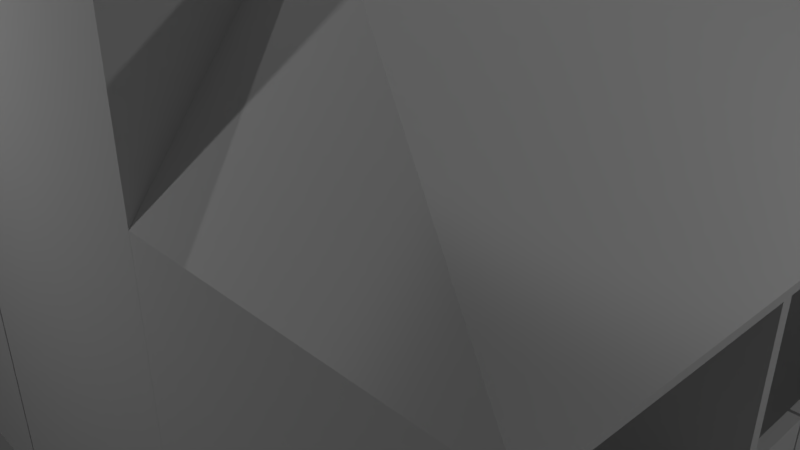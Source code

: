 # Source: Stables.blend  (saved by Blender 2.79.0; exported with 4.5.12 LTS)
import bpy
from mathutils import Matrix  # noqa: F401  (used for matrix-valued properties, if any)

bpy.ops.wm.read_factory_settings(use_empty=True)
scene = bpy.context.scene
scene.name = 'Scene'

# ---- collections
col_collection_1 = bpy.data.collections.new('Collection 1'); scene.collection.children.link(col_collection_1)

# ---- materials (node trees are filled in below, after node groups)
mat_usdoor = bpy.data.materials.new('usdoor')
mat_usdoor.alpha_threshold = 0.0
mat_usdoor.use_transparent_shadow = False
mat_usdoor.roughness = 0.5
mat_udoor = bpy.data.materials.new('udoor')
mat_udoor.alpha_threshold = 0.0
mat_udoor.use_transparent_shadow = False
mat_udoor.roughness = 0.5
mat_uwall = bpy.data.materials.new('uwall')
mat_uwall.alpha_threshold = 0.0
mat_uwall.use_transparent_shadow = False
mat_uwall.roughness = 0.5
mat_stables = bpy.data.materials.new('stables')
mat_stables.alpha_threshold = 0.0
mat_stables.use_transparent_shadow = False
mat_stables.roughness = 0.5
mat_stables.line_color = (0.0, 0.0, 0.0, 1.0)

# ---- material node trees

# ---- world
world_world = bpy.data.worlds.new('World'); scene.world = world_world
world_world.color = (0.05088, 0.05088, 0.05088)
world_world.use_sun_shadow = False
world_world.sun_shadow_jitter_overblur = 0.0
world_world.cycles.sampling_method = 'MANUAL'

# ---- cameras
cam_camera = bpy.data.cameras.new('Camera')
cam_camera.clip_end = 100.0
cam_camera.lens = 35.0
cam_camera.sensor_width = 32.0
cam_camera.sensor_height = 18.0
cam_camera.ortho_scale = 7.314
cam_camera.dof.focus_distance = 0.0
cam_camera.dof.aperture_fstop = 128.0

# ---- lights
light_lamp_004 = bpy.data.lights.new('Lamp.004', 'POINT')
light_lamp_004.transmission_factor = 0.0
light_lamp_004.cutoff_distance = 30.0
light_lamp_004.energy = 100.0
light_lamp_004.shadow_buffer_clip_start = 1.001
light_lamp_004.shadow_soft_size = 0.1
light_lamp_004.shadow_maximum_resolution = 0.006
light_lamp_004.use_absolute_resolution = True
light_lamp_001 = bpy.data.lights.new('Lamp.001', 'POINT')
light_lamp_001.transmission_factor = 0.0
light_lamp_001.cutoff_distance = 30.0
light_lamp_001.energy = 100.0
light_lamp_001.shadow_buffer_clip_start = 1.001
light_lamp_001.shadow_soft_size = 0.1
light_lamp_001.shadow_maximum_resolution = 0.006
light_lamp_001.use_absolute_resolution = True
light_lamp_002 = bpy.data.lights.new('Lamp.002', 'POINT')
light_lamp_002.transmission_factor = 0.0
light_lamp_002.cutoff_distance = 30.0
light_lamp_002.energy = 100.0
light_lamp_002.shadow_buffer_clip_start = 1.001
light_lamp_002.shadow_soft_size = 0.1
light_lamp_002.shadow_maximum_resolution = 0.006
light_lamp_002.use_absolute_resolution = True
light_lamp_003 = bpy.data.lights.new('Lamp.003', 'POINT')
light_lamp_003.transmission_factor = 0.0
light_lamp_003.cutoff_distance = 30.0
light_lamp_003.energy = 100.0
light_lamp_003.shadow_buffer_clip_start = 1.001
light_lamp_003.shadow_soft_size = 0.1
light_lamp_003.shadow_maximum_resolution = 0.006
light_lamp_003.use_absolute_resolution = True
light_spot = bpy.data.lights.new('Spot', 'SPOT')
light_spot.transmission_factor = 0.0
light_spot.energy = 1000.0
light_spot.shadow_buffer_clip_start = 0.5
light_spot.shadow_soft_size = 0.1
light_spot.shadow_maximum_resolution = 0.006
light_spot.use_absolute_resolution = True

# ---- meshes
me_cube_037 = bpy.data.meshes.new('Cube.037')
me_cube_037.from_pydata([(-1.0, -1.0, -1.0), (-1.0, -1.0, 1.0), (-1.0, 1.0, -1.0), (-1.0, 1.0, 1.0), (1.0, -1.0, -1.0), (1.0, -1.0, 1.0), (1.0, 1.0, -1.0), (1.0, 1.0, 1.0)], [], [(0, 1, 3, 2), (2, 3, 7, 6), (6, 7, 5, 4), (4, 5, 1, 0), (2, 6, 4, 0), (7, 3, 1, 5)])
_uv = me_cube_037.uv_layers.new(name='UVMap')
_uv.uv.foreach_set('vector', [0.6587, 0.3254, 0.3413, 0.3254, 0.3413, 0.007937, 0.6587, 0.007937, 0.3254, 0.6587, 0.007937, 0.6587, 0.007937, 0.3413, 0.3254, 0.3413, 0.3254, 0.3254, 0.007937, 0.3254, 0.007937, 0.007937, 0.3254, 0.007937, 0.3413, 0.6587, 0.3413, 0.3413, 0.6587, 0.3413, 0.6587, 0.6587, 0.9921, 0.3254, 0.6746, 0.3254, 0.6746, 0.007937, 0.9921, 0.007937, 0.3254, 0.6746, 0.3254, 0.9921, 0.007937, 0.9921, 0.007937, 0.6746])
me_cube_037.materials.append(mat_usdoor)
me_cube_037.use_remesh_preserve_volume = False
me_cube_037.use_remesh_preserve_attributes = False
me_cube_037.use_mirror_vertex_groups = False
me_cube_037.update()
me_cube_036 = bpy.data.meshes.new('Cube.036')
me_cube_036.from_pydata([(-1.0, -1.0, -1.0), (-1.0, -1.0, 1.0), (-1.0, 1.0, -1.0), (-1.0, 1.0, 1.0), (1.0, -1.0, -1.0), (1.0, -1.0, 1.0), (1.0, 1.0, -1.0), (1.0, 1.0, 1.0)], [], [(0, 1, 3, 2), (2, 3, 7, 6), (6, 7, 5, 4), (4, 5, 1, 0), (2, 6, 4, 0), (7, 3, 1, 5)])
_uv = me_cube_036.uv_layers.new(name='UVMap')
_uv.uv.foreach_set('vector', [0.6587, 0.3254, 0.3413, 0.3254, 0.3413, 0.007937, 0.6587, 0.007937, 0.3254, 0.6587, 0.007937, 0.6587, 0.007937, 0.3413, 0.3254, 0.3413, 0.3254, 0.3254, 0.007937, 0.3254, 0.007937, 0.007937, 0.3254, 0.007937, 0.3413, 0.6587, 0.3413, 0.3413, 0.6587, 0.3413, 0.6587, 0.6587, 0.9921, 0.3254, 0.6746, 0.3254, 0.6746, 0.007937, 0.9921, 0.007937, 0.3254, 0.6746, 0.3254, 0.9921, 0.007937, 0.9921, 0.007937, 0.6746])
me_cube_036.materials.append(mat_usdoor)
me_cube_036.use_remesh_preserve_volume = False
me_cube_036.use_remesh_preserve_attributes = False
me_cube_036.use_mirror_vertex_groups = False
me_cube_036.update()
me_cube_035 = bpy.data.meshes.new('Cube.035')
me_cube_035.from_pydata([(-1.0, -1.0, -1.0), (-1.0, -1.0, 1.0), (-1.0, 1.0, -1.0), (-1.0, 1.0, 1.0), (1.0, -1.0, -1.0), (1.0, -1.0, 1.0), (1.0, 1.0, -1.0), (1.0, 1.0, 1.0)], [], [(0, 1, 3, 2), (2, 3, 7, 6), (6, 7, 5, 4), (4, 5, 1, 0), (2, 6, 4, 0), (7, 3, 1, 5)])
_uv = me_cube_035.uv_layers.new(name='UVMap')
_uv.uv.foreach_set('vector', [0.6587, 0.3254, 0.3413, 0.3254, 0.3413, 0.007937, 0.6587, 0.007937, 0.3254, 0.6587, 0.007937, 0.6587, 0.007937, 0.3413, 0.3254, 0.3413, 0.3254, 0.3254, 0.007937, 0.3254, 0.007937, 0.007937, 0.3254, 0.007937, 0.3413, 0.6587, 0.3413, 0.3413, 0.6587, 0.3413, 0.6587, 0.6587, 0.9921, 0.3254, 0.6746, 0.3254, 0.6746, 0.007937, 0.9921, 0.007937, 0.3254, 0.6746, 0.3254, 0.9921, 0.007937, 0.9921, 0.007937, 0.6746])
me_cube_035.materials.append(mat_usdoor)
me_cube_035.use_remesh_preserve_volume = False
me_cube_035.use_remesh_preserve_attributes = False
me_cube_035.use_mirror_vertex_groups = False
me_cube_035.update()
me_cube_034 = bpy.data.meshes.new('Cube.034')
me_cube_034.from_pydata([(-1.0, -1.0, -1.0), (-1.0, -1.0, 1.0), (-1.0, 1.0, -1.0), (-1.0, 1.0, 1.0), (1.0, -1.0, -1.0), (1.0, -1.0, 1.0), (1.0, 1.0, -1.0), (1.0, 1.0, 1.0)], [], [(0, 1, 3, 2), (2, 3, 7, 6), (6, 7, 5, 4), (4, 5, 1, 0), (2, 6, 4, 0), (7, 3, 1, 5)])
_uv = me_cube_034.uv_layers.new(name='UVMap')
_uv.uv.foreach_set('vector', [0.6587, 0.3254, 0.3413, 0.3254, 0.3413, 0.007937, 0.6587, 0.007937, 0.3254, 0.6587, 0.007937, 0.6587, 0.007937, 0.3413, 0.3254, 0.3413, 0.3254, 0.3254, 0.007937, 0.3254, 0.007937, 0.007937, 0.3254, 0.007937, 0.3413, 0.6587, 0.3413, 0.3413, 0.6587, 0.3413, 0.6587, 0.6587, 0.9921, 0.3254, 0.6746, 0.3254, 0.6746, 0.007937, 0.9921, 0.007937, 0.3254, 0.6746, 0.3254, 0.9921, 0.007937, 0.9921, 0.007937, 0.6746])
me_cube_034.materials.append(mat_usdoor)
me_cube_034.use_remesh_preserve_volume = False
me_cube_034.use_remesh_preserve_attributes = False
me_cube_034.use_mirror_vertex_groups = False
me_cube_034.update()
me_cube_025 = bpy.data.meshes.new('Cube.025')
me_cube_025.from_pydata([(-1.0, -1.0, -1.0), (-1.0, -1.0, 1.0), (-1.0, 1.0, -1.0), (-1.0, 1.0, 1.0), (1.0, -1.0, -1.0), (1.0, -1.0, 1.0), (1.0, 1.0, -1.0), (1.0, 1.0, 1.0)], [], [(0, 1, 3, 2), (2, 3, 7, 6), (6, 7, 5, 4), (4, 5, 1, 0), (2, 6, 4, 0), (7, 3, 1, 5)])
_uv = me_cube_025.uv_layers.new(name='UVMap')
_uv.uv.foreach_set('vector', [0.6587, 0.3254, 0.3413, 0.3254, 0.3413, 0.007937, 0.6587, 0.007937, 0.3254, 0.6587, 0.007937, 0.6587, 0.007937, 0.3413, 0.3254, 0.3413, 0.3254, 0.3254, 0.007937, 0.3254, 0.007937, 0.007937, 0.3254, 0.007937, 0.3413, 0.6587, 0.3413, 0.3413, 0.6587, 0.3413, 0.6587, 0.6587, 0.9921, 0.3254, 0.6746, 0.3254, 0.6746, 0.007937, 0.9921, 0.007937, 0.3254, 0.6746, 0.3254, 0.9921, 0.007937, 0.9921, 0.007937, 0.6746])
me_cube_025.materials.append(mat_usdoor)
me_cube_025.use_remesh_preserve_volume = False
me_cube_025.use_remesh_preserve_attributes = False
me_cube_025.use_mirror_vertex_groups = False
me_cube_025.update()
me_cube_024 = bpy.data.meshes.new('Cube.024')
me_cube_024.from_pydata([(-1.0, -1.0, -1.0), (-1.0, -1.0, 1.0), (-1.0, 1.0, -1.0), (-1.0, 1.0, 1.0), (1.0, -1.0, -1.0), (1.0, -1.0, 1.0), (1.0, 1.0, -1.0), (1.0, 1.0, 1.0)], [], [(0, 1, 3, 2), (2, 3, 7, 6), (6, 7, 5, 4), (4, 5, 1, 0), (2, 6, 4, 0), (7, 3, 1, 5)])
_uv = me_cube_024.uv_layers.new(name='UVMap')
_uv.uv.foreach_set('vector', [0.6587, 0.3254, 0.3413, 0.3254, 0.3413, 0.007937, 0.6587, 0.007937, 0.3254, 0.6587, 0.007937, 0.6587, 0.007937, 0.3413, 0.3254, 0.3413, 0.3254, 0.3254, 0.007937, 0.3254, 0.007937, 0.007937, 0.3254, 0.007937, 0.3413, 0.6587, 0.3413, 0.3413, 0.6587, 0.3413, 0.6587, 0.6587, 0.9921, 0.3254, 0.6746, 0.3254, 0.6746, 0.007937, 0.9921, 0.007937, 0.3254, 0.6746, 0.3254, 0.9921, 0.007937, 0.9921, 0.007937, 0.6746])
me_cube_024.materials.append(mat_usdoor)
me_cube_024.use_remesh_preserve_volume = False
me_cube_024.use_remesh_preserve_attributes = False
me_cube_024.use_mirror_vertex_groups = False
me_cube_024.update()
me_cube_023 = bpy.data.meshes.new('Cube.023')
me_cube_023.from_pydata([(-1.0, -1.0, -1.0), (-1.0, -1.0, 1.0), (-1.0, 1.0, -1.0), (-1.0, 1.0, 1.0), (1.0, -1.0, -1.0), (1.0, -1.0, 1.0), (1.0, 1.0, -1.0), (1.0, 1.0, 1.0)], [], [(0, 1, 3, 2), (2, 3, 7, 6), (6, 7, 5, 4), (4, 5, 1, 0), (2, 6, 4, 0), (7, 3, 1, 5)])
_uv = me_cube_023.uv_layers.new(name='UVMap')
_uv.uv.foreach_set('vector', [0.6587, 0.3254, 0.3413, 0.3254, 0.3413, 0.007937, 0.6587, 0.007937, 0.3254, 0.6587, 0.007937, 0.6587, 0.007937, 0.3413, 0.3254, 0.3413, 0.3254, 0.3254, 0.007937, 0.3254, 0.007937, 0.007937, 0.3254, 0.007937, 0.3413, 0.6587, 0.3413, 0.3413, 0.6587, 0.3413, 0.6587, 0.6587, 0.9921, 0.3254, 0.6746, 0.3254, 0.6746, 0.007937, 0.9921, 0.007937, 0.3254, 0.6746, 0.3254, 0.9921, 0.007937, 0.9921, 0.007937, 0.6746])
me_cube_023.materials.append(mat_usdoor)
me_cube_023.use_remesh_preserve_volume = False
me_cube_023.use_remesh_preserve_attributes = False
me_cube_023.use_mirror_vertex_groups = False
me_cube_023.update()
me_cube_022 = bpy.data.meshes.new('Cube.022')
me_cube_022.from_pydata([(-1.0, -1.0, -1.0), (-1.0, -1.0, 1.0), (-1.0, 1.0, -1.0), (-1.0, 1.0, 1.0), (1.0, -1.0, -1.0), (1.0, -1.0, 1.0), (1.0, 1.0, -1.0), (1.0, 1.0, 1.0)], [], [(0, 1, 3, 2), (2, 3, 7, 6), (6, 7, 5, 4), (4, 5, 1, 0), (2, 6, 4, 0), (7, 3, 1, 5)])
_uv = me_cube_022.uv_layers.new(name='UVMap')
_uv.uv.foreach_set('vector', [0.6587, 0.3254, 0.3413, 0.3254, 0.3413, 0.007937, 0.6587, 0.007937, 0.3254, 0.6587, 0.007937, 0.6587, 0.007937, 0.3413, 0.3254, 0.3413, 0.3254, 0.3254, 0.007937, 0.3254, 0.007937, 0.007937, 0.3254, 0.007937, 0.3413, 0.6587, 0.3413, 0.3413, 0.6587, 0.3413, 0.6587, 0.6587, 0.9921, 0.3254, 0.6746, 0.3254, 0.6746, 0.007937, 0.9921, 0.007937, 0.3254, 0.6746, 0.3254, 0.9921, 0.007937, 0.9921, 0.007937, 0.6746])
me_cube_022.materials.append(mat_usdoor)
me_cube_022.use_remesh_preserve_volume = False
me_cube_022.use_remesh_preserve_attributes = False
me_cube_022.use_mirror_vertex_groups = False
me_cube_022.update()
me_cube_021 = bpy.data.meshes.new('Cube.021')
me_cube_021.from_pydata([(-1.0, -1.0, -1.0), (-1.0, -1.0, 1.0), (-1.0, 1.0, -1.0), (-1.0, 1.0, 1.0), (1.0, -1.0, -1.0), (1.0, -1.0, 1.0), (1.0, 1.0, -1.0), (1.0, 1.0, 1.0)], [], [(0, 1, 3, 2), (2, 3, 7, 6), (6, 7, 5, 4), (4, 5, 1, 0), (2, 6, 4, 0), (7, 3, 1, 5)])
_uv = me_cube_021.uv_layers.new(name='UVMap')
_uv.uv.foreach_set('vector', [0.6587, 0.3254, 0.3413, 0.3254, 0.3413, 0.007937, 0.6587, 0.007937, 0.3254, 0.6587, 0.007937, 0.6587, 0.007937, 0.3413, 0.3254, 0.3413, 0.3254, 0.3254, 0.007937, 0.3254, 0.007937, 0.007937, 0.3254, 0.007937, 0.3413, 0.6587, 0.3413, 0.3413, 0.6587, 0.3413, 0.6587, 0.6587, 0.9921, 0.3254, 0.6746, 0.3254, 0.6746, 0.007937, 0.9921, 0.007937, 0.3254, 0.6746, 0.3254, 0.9921, 0.007937, 0.9921, 0.007937, 0.6746])
me_cube_021.materials.append(mat_usdoor)
me_cube_021.use_remesh_preserve_volume = False
me_cube_021.use_remesh_preserve_attributes = False
me_cube_021.use_mirror_vertex_groups = False
me_cube_021.update()
me_cube_020 = bpy.data.meshes.new('Cube.020')
me_cube_020.from_pydata([(-1.0, -1.0, -1.0), (-1.0, -1.0, 1.0), (-1.0, 1.0, -1.0), (-1.0, 1.0, 1.0), (1.0, -1.0, -1.0), (1.0, -1.0, 1.0), (1.0, 1.0, -1.0), (1.0, 1.0, 1.0)], [], [(0, 1, 3, 2), (2, 3, 7, 6), (6, 7, 5, 4), (4, 5, 1, 0), (2, 6, 4, 0), (7, 3, 1, 5)])
_uv = me_cube_020.uv_layers.new(name='UVMap')
_uv.uv.foreach_set('vector', [0.6587, 0.3254, 0.3413, 0.3254, 0.3413, 0.007937, 0.6587, 0.007937, 0.3254, 0.6587, 0.007937, 0.6587, 0.007937, 0.3413, 0.3254, 0.3413, 0.3254, 0.3254, 0.007937, 0.3254, 0.007937, 0.007937, 0.3254, 0.007937, 0.3413, 0.6587, 0.3413, 0.3413, 0.6587, 0.3413, 0.6587, 0.6587, 0.9921, 0.3254, 0.6746, 0.3254, 0.6746, 0.007937, 0.9921, 0.007937, 0.3254, 0.6746, 0.3254, 0.9921, 0.007937, 0.9921, 0.007937, 0.6746])
me_cube_020.materials.append(mat_usdoor)
me_cube_020.use_remesh_preserve_volume = False
me_cube_020.use_remesh_preserve_attributes = False
me_cube_020.use_mirror_vertex_groups = False
me_cube_020.update()
me_cube_019 = bpy.data.meshes.new('Cube.019')
me_cube_019.from_pydata([(-1.0, -1.0, -1.0), (-1.0, -1.0, 1.0), (-1.0, 1.0, -1.0), (-1.0, 1.0, 1.0), (1.0, -1.0, -1.0), (1.0, -1.0, 1.0), (1.0, 1.0, -1.0), (1.0, 1.0, 1.0)], [], [(0, 1, 3, 2), (2, 3, 7, 6), (6, 7, 5, 4), (4, 5, 1, 0), (2, 6, 4, 0), (7, 3, 1, 5)])
_uv = me_cube_019.uv_layers.new(name='UVMap')
_uv.uv.foreach_set('vector', [0.6587, 0.3254, 0.3413, 0.3254, 0.3413, 0.007937, 0.6587, 0.007937, 0.3254, 0.6587, 0.007937, 0.6587, 0.007937, 0.3413, 0.3254, 0.3413, 0.3254, 0.3254, 0.007937, 0.3254, 0.007937, 0.007937, 0.3254, 0.007937, 0.3413, 0.6587, 0.3413, 0.3413, 0.6587, 0.3413, 0.6587, 0.6587, 0.9921, 0.3254, 0.6746, 0.3254, 0.6746, 0.007937, 0.9921, 0.007937, 0.3254, 0.6746, 0.3254, 0.9921, 0.007937, 0.9921, 0.007937, 0.6746])
me_cube_019.materials.append(mat_usdoor)
me_cube_019.use_remesh_preserve_volume = False
me_cube_019.use_remesh_preserve_attributes = False
me_cube_019.use_mirror_vertex_groups = False
me_cube_019.update()
me_cube_018 = bpy.data.meshes.new('Cube.018')
me_cube_018.from_pydata([(-1.0, -1.0, -1.0), (-1.0, -1.0, 1.0), (-1.0, 1.0, -1.0), (-1.0, 1.0, 1.0), (1.0, -1.0, -1.0), (1.0, -1.0, 1.0), (1.0, 1.0, -1.0), (1.0, 1.0, 1.0)], [], [(0, 1, 3, 2), (2, 3, 7, 6), (6, 7, 5, 4), (4, 5, 1, 0), (2, 6, 4, 0), (7, 3, 1, 5)])
_uv = me_cube_018.uv_layers.new(name='UVMap')
_uv.uv.foreach_set('vector', [0.6587, 0.3254, 0.3413, 0.3254, 0.3413, 0.007937, 0.6587, 0.007937, 0.3254, 0.6587, 0.007937, 0.6587, 0.007937, 0.3413, 0.3254, 0.3413, 0.3254, 0.3254, 0.007937, 0.3254, 0.007937, 0.007937, 0.3254, 0.007937, 0.3413, 0.6587, 0.3413, 0.3413, 0.6587, 0.3413, 0.6587, 0.6587, 0.9921, 0.3254, 0.6746, 0.3254, 0.6746, 0.007937, 0.9921, 0.007937, 0.3254, 0.6746, 0.3254, 0.9921, 0.007937, 0.9921, 0.007937, 0.6746])
me_cube_018.materials.append(mat_usdoor)
me_cube_018.use_remesh_preserve_volume = False
me_cube_018.use_remesh_preserve_attributes = False
me_cube_018.use_mirror_vertex_groups = False
me_cube_018.update()
me_cube_007 = bpy.data.meshes.new('Cube.007')
me_cube_007.from_pydata([(-1.0, -1.0, -1.0), (-1.0, -1.0, 1.0), (-1.0, 1.0, -1.0), (-1.0, 1.0, 1.0), (1.0, -1.0, -1.0), (1.0, -1.0, 1.0), (1.0, 1.0, -1.0), (1.0, 1.0, 1.0)], [], [(0, 1, 3, 2), (2, 3, 7, 6), (6, 7, 5, 4), (4, 5, 1, 0), (2, 6, 4, 0), (7, 3, 1, 5)])
_uv = me_cube_007.uv_layers.new(name='UVMap')
_uv.uv.foreach_set('vector', [0.6587, 0.3254, 0.3413, 0.3254, 0.3413, 0.007937, 0.6587, 0.007937, 0.3254, 0.6587, 0.007937, 0.6587, 0.007937, 0.3413, 0.3254, 0.3413, 0.3254, 0.3254, 0.007937, 0.3254, 0.007937, 0.007937, 0.3254, 0.007937, 0.3413, 0.6587, 0.3413, 0.3413, 0.6587, 0.3413, 0.6587, 0.6587, 0.9921, 0.3254, 0.6746, 0.3254, 0.6746, 0.007937, 0.9921, 0.007937, 0.3254, 0.6746, 0.3254, 0.9921, 0.007937, 0.9921, 0.007937, 0.6746])
me_cube_007.materials.append(mat_usdoor)
me_cube_007.use_remesh_preserve_volume = False
me_cube_007.use_remesh_preserve_attributes = False
me_cube_007.use_mirror_vertex_groups = False
me_cube_007.update()
me_cube_006 = bpy.data.meshes.new('Cube.006')
me_cube_006.from_pydata([(-1.0, -1.0, -1.0), (-1.0, -1.0, 1.0), (-1.0, 1.0, -1.0), (-1.0, 1.0, 1.0), (1.0, -1.0, -1.0), (1.0, -1.0, 1.0), (1.0, 1.0, -1.0), (1.0, 1.0, 1.0)], [], [(0, 1, 3, 2), (2, 3, 7, 6), (6, 7, 5, 4), (4, 5, 1, 0), (2, 6, 4, 0), (7, 3, 1, 5)])
_uv = me_cube_006.uv_layers.new(name='UVMap')
_uv.uv.foreach_set('vector', [0.6587, 0.3254, 0.3413, 0.3254, 0.3413, 0.007937, 0.6587, 0.007937, 0.3254, 0.6587, 0.007937, 0.6587, 0.007937, 0.3413, 0.3254, 0.3413, 0.3254, 0.3254, 0.007937, 0.3254, 0.007937, 0.007937, 0.3254, 0.007937, 0.3413, 0.6587, 0.3413, 0.3413, 0.6587, 0.3413, 0.6587, 0.6587, 0.9921, 0.3254, 0.6746, 0.3254, 0.6746, 0.007937, 0.9921, 0.007937, 0.3254, 0.6746, 0.3254, 0.9921, 0.007937, 0.9921, 0.007937, 0.6746])
me_cube_006.materials.append(mat_usdoor)
me_cube_006.use_remesh_preserve_volume = False
me_cube_006.use_remesh_preserve_attributes = False
me_cube_006.use_mirror_vertex_groups = False
me_cube_006.update()
me_cube_017 = bpy.data.meshes.new('Cube.017')
me_cube_017.from_pydata([(1.001, 1.0, 0.7819), (1.001, -1.0, 0.7819), (-0.9994, -1.0, 0.7819), (-0.9994, 1.0, 0.7819), (0.0005586, 1.0, 1.449), (0.0005578, -1.0, 1.449), (-2.001, 1.0, -0.2348), (-1.001, -1.0, -0.2181), (-1.001, 1.0, -0.2181), (-1.001, 1.0, -0.2348), (-1.001, -1.0, -0.2348), (-2.001, -1.0, -0.2348), (-2.001, -1.49e-07, -0.2348), (-1.001, 6.824e-08, -0.2348), (-2.001, -8.938e-08, -0.2181), (-2.001, 0.5, -0.2181), (-2.001, 0.5, -0.2396), (-1.001, 0.5, -0.2396), (-2.001, -0.5, -0.2396), (-1.001, -0.5, -0.2396), (-2.001, -0.5, -0.2181), (-2.001, 0.75, -0.2181), (-2.001, 0.75, -0.2372), (-1.001, 0.75, -0.2372), (-2.001, -0.75, -0.2372), (-1.001, -0.75, -0.2372), (-2.001, -0.75, -0.2181), (-0.9972, 1.161e-07, 0.4533), (-0.9972, 0.5, 0.4533), (-0.9972, -0.5, 0.4533), (-0.9972, 0.6611, 0.4533), (-0.9972, -0.6611, 0.4533), (-2.001, 1.0, -0.2181), (-2.001, -1.0, -0.2181), (2.001, -1.0, -0.2348), (1.001, 1.0, -0.2181), (1.001, -1.0, -0.2181), (1.001, -1.0, -0.2348), (1.001, 1.0, -0.2348), (2.001, 1.0, -0.2348), (2.001, -1.923e-09, -0.2348), (1.001, -1.923e-09, -0.2348), (2.001, -6.153e-08, -0.2181), (2.001, -0.5, -0.2181), (2.001, -0.5, -0.2396), (1.001, -0.5, -0.2396), (2.001, 0.5, -0.2396), (1.001, 0.5, -0.2396), (2.001, 0.5, -0.2181), (2.001, -0.75, -0.2181), (2.001, -0.75, -0.2372), (1.001, -0.75, -0.2372), (2.001, 0.75, -0.2372), (1.001, 0.75, -0.2372), (2.001, 0.75, -0.2181), (0.9971, -4.905e-08, 0.4533), (0.9971, -0.5, 0.4533), (0.9971, 0.5, 0.4533), (0.9971, -0.6611, 0.4533), (0.9971, 0.6611, 0.4533), (2.001, -1.0, -0.2181), (2.001, 1.0, -0.2181)], [], [(0, 4, 5, 1), (4, 3, 2, 5), (7, 33, 11, 10), (32, 8, 9, 6), (7, 8, 32, 21, 15, 14, 20, 26, 33), (21, 32, 6, 22), (22, 6, 9, 23), (18, 12, 13, 19), (20, 14, 12, 18), (12, 16, 17, 13), (14, 15, 16, 12), (26, 20, 18, 24), (24, 18, 19, 25), (16, 22, 23, 17), (15, 21, 22, 16), (11, 24, 25, 10), (33, 26, 24, 11), (15, 28, 30, 21), (14, 20, 29, 27), (15, 14, 27, 28), (26, 31, 29, 20), (32, 30, 8), (7, 31, 33), (31, 26, 33), (21, 30, 32), (35, 61, 39, 38), (60, 36, 37, 34), (35, 36, 60, 49, 43, 42, 48, 54, 61), (49, 60, 34, 50), (50, 34, 37, 51), (46, 40, 41, 47), (48, 42, 40, 46), (40, 44, 45, 41), (42, 43, 44, 40), (54, 48, 46, 52), (52, 46, 47, 53), (44, 50, 51, 45), (43, 49, 50, 44), (39, 52, 53, 38), (61, 54, 52, 39), (43, 56, 58, 49), (42, 48, 57, 55), (43, 42, 55, 56), (54, 59, 57, 48), (60, 58, 36), (35, 59, 61), (59, 54, 61), (49, 58, 60)])
me_cube_017.materials.append(None)
me_cube_017.use_remesh_preserve_volume = False
me_cube_017.use_remesh_preserve_attributes = False
me_cube_017.use_mirror_vertex_groups = False
me_cube_017.update()
me_cube_016 = bpy.data.meshes.new('Cube.016')
me_cube_016.from_pydata([(-1.082, -0.066, -1.12), (-1.082, 0.066, -1.12), (0.8923, -0.066, -1.12), (0.8923, 0.066, -1.12), (-1.082, -0.066, 0.96), (-1.082, 0.066, 0.96), (0.8923, 0.066, 0.96), (0.8923, -0.066, 0.96)], [], [(0, 4, 5, 1), (1, 5, 6, 3), (3, 6, 7, 2), (2, 7, 4, 0), (1, 3, 2, 0), (4, 7, 6, 5)])
_uv = me_cube_016.uv_layers.new(name='UVMap')
_uv.uv.foreach_set('vector', [0.01205, 0.9885, 0.01205, 0.5115, 0.04387, 0.5115, 0.04387, 0.9885, 0.5121, 0.4885, 0.5121, 0.01147, 0.9879, 0.01147, 0.9879, 0.4885, 0.09979, 0.5115, 0.09979, 0.9885, 0.06797, 0.9885, 0.06797, 0.5115, 0.01205, 0.4885, 0.01205, 0.01147, 0.4879, 0.01147, 0.4879, 0.4885, 0.1798, 0.9643, 0.1798, 0.5115, 0.2116, 0.5115, 0.2116, 0.9643, 0.1239, 0.9643, 0.1239, 0.5115, 0.1557, 0.5115, 0.1557, 0.9643])
me_cube_016.materials.append(mat_udoor)
me_cube_016.use_remesh_preserve_volume = False
me_cube_016.use_remesh_preserve_attributes = False
me_cube_016.use_mirror_vertex_groups = False
me_cube_016.update()
me_cube_015 = bpy.data.meshes.new('Cube.015')
me_cube_015.from_pydata([(-0.8923, -0.066, -1.12), (-0.8923, 0.066, -1.12), (1.082, -0.066, -1.12), (1.082, 0.066, -1.12), (-0.8923, -0.066, 0.96), (-0.8923, 0.066, 0.96), (1.082, 0.066, 0.96), (1.082, -0.066, 0.96)], [], [(0, 4, 5, 1), (1, 5, 6, 3), (3, 6, 7, 2), (2, 7, 4, 0), (1, 3, 2, 0), (4, 7, 6, 5)])
_uv = me_cube_015.uv_layers.new(name='UVMap')
_uv.uv.foreach_set('vector', [0.01205, 0.9885, 0.01205, 0.5115, 0.04387, 0.5115, 0.04387, 0.9885, 0.5121, 0.4885, 0.5121, 0.01147, 0.9879, 0.01147, 0.9879, 0.4885, 0.09979, 0.5115, 0.09979, 0.9885, 0.06797, 0.9885, 0.06797, 0.5115, 0.01205, 0.4885, 0.01205, 0.01147, 0.4879, 0.01147, 0.4879, 0.4885, 0.1798, 0.9643, 0.1798, 0.5115, 0.2116, 0.5115, 0.2116, 0.9643, 0.1239, 0.9643, 0.1239, 0.5115, 0.1557, 0.5115, 0.1557, 0.9643])
me_cube_015.materials.append(mat_udoor)
me_cube_015.use_remesh_preserve_volume = False
me_cube_015.use_remesh_preserve_attributes = False
me_cube_015.use_mirror_vertex_groups = False
me_cube_015.update()
me_cube_013 = bpy.data.meshes.new('Cube.013')
me_cube_013.from_pydata([(-0.8923, -0.066, -1.12), (-0.8923, 0.066, -1.12), (1.082, -0.066, -1.12), (1.082, 0.066, -1.12), (-0.8923, -0.066, 0.96), (-0.8923, 0.066, 0.96), (1.082, 0.066, 0.96), (1.082, -0.066, 0.96)], [], [(0, 4, 5, 1), (1, 5, 6, 3), (3, 6, 7, 2), (2, 7, 4, 0), (1, 3, 2, 0), (4, 7, 6, 5)])
_uv = me_cube_013.uv_layers.new(name='UVMap')
_uv.uv.foreach_set('vector', [0.01205, 0.9885, 0.01205, 0.5115, 0.04387, 0.5115, 0.04387, 0.9885, 0.5121, 0.4885, 0.5121, 0.01147, 0.9879, 0.01147, 0.9879, 0.4885, 0.09979, 0.5115, 0.09979, 0.9885, 0.06797, 0.9885, 0.06797, 0.5115, 0.01205, 0.4885, 0.01205, 0.01147, 0.4879, 0.01147, 0.4879, 0.4885, 0.1798, 0.9643, 0.1798, 0.5115, 0.2116, 0.5115, 0.2116, 0.9643, 0.1239, 0.9643, 0.1239, 0.5115, 0.1557, 0.5115, 0.1557, 0.9643])
me_cube_013.materials.append(mat_udoor)
me_cube_013.use_remesh_preserve_volume = False
me_cube_013.use_remesh_preserve_attributes = False
me_cube_013.use_mirror_vertex_groups = False
me_cube_013.update()
me_cube_012 = bpy.data.meshes.new('Cube.012')
me_cube_012.from_pydata([(-2.601, -0.066, -1.0), (-2.601, 0.066, -1.0), (0.03931, -0.066, -1.0), (0.03931, 0.066, -1.0), (-2.601, -0.066, 1.0), (-2.601, 0.066, 1.0), (0.03931, 0.066, 1.0), (0.03931, -0.066, 1.0)], [], [(0, 4, 5, 1), (1, 5, 6, 3), (3, 6, 7, 2), (2, 7, 4, 0), (1, 3, 2, 0), (4, 7, 6, 5)])
_uv = me_cube_012.uv_layers.new(name='UVMap')
_uv.uv.foreach_set('vector', [0.01072, 0.9897, 0.01072, 0.5765, 0.03902, 0.5765, 0.03902, 0.9897, 0.8898, 0.5558, 0.461, 0.5558, 0.461, 0.01033, 0.8898, 0.01033, 0.08876, 0.5765, 0.08876, 0.9897, 0.06046, 0.9897, 0.06046, 0.5765, 0.01072, 0.01033, 0.4395, 0.01033, 0.4395, 0.5558, 0.01072, 0.5558, 0.961, 0.5558, 0.961, 0.01033, 0.9893, 0.01033, 0.9893, 0.5558, 0.9112, 0.5558, 0.9112, 0.01033, 0.9395, 0.01033, 0.9395, 0.5558])
me_cube_012.materials.append(mat_uwall)
me_cube_012.use_remesh_preserve_volume = False
me_cube_012.use_remesh_preserve_attributes = False
me_cube_012.use_mirror_vertex_groups = False
me_cube_012.update()
me_cube_011 = bpy.data.meshes.new('Cube.011')
me_cube_011.from_pydata([(-2.601, -0.066, -1.0), (-2.601, 0.066, -1.0), (0.03931, -0.066, -1.0), (0.03931, 0.066, -1.0), (-2.601, -0.066, 1.0), (-2.601, 0.066, 1.0), (0.03931, 0.066, 1.0), (0.03931, -0.066, 1.0)], [], [(0, 4, 5, 1), (1, 5, 6, 3), (3, 6, 7, 2), (2, 7, 4, 0), (1, 3, 2, 0), (4, 7, 6, 5)])
_uv = me_cube_011.uv_layers.new(name='UVMap')
_uv.uv.foreach_set('vector', [0.01072, 0.9897, 0.01072, 0.5765, 0.03902, 0.5765, 0.03902, 0.9897, 0.8898, 0.5558, 0.461, 0.5558, 0.461, 0.01033, 0.8898, 0.01033, 0.08876, 0.5765, 0.08876, 0.9897, 0.06046, 0.9897, 0.06046, 0.5765, 0.01072, 0.01033, 0.4395, 0.01033, 0.4395, 0.5558, 0.01072, 0.5558, 0.961, 0.5558, 0.961, 0.01033, 0.9893, 0.01033, 0.9893, 0.5558, 0.9112, 0.5558, 0.9112, 0.01033, 0.9395, 0.01033, 0.9395, 0.5558])
me_cube_011.materials.append(mat_uwall)
me_cube_011.use_remesh_preserve_volume = False
me_cube_011.use_remesh_preserve_attributes = False
me_cube_011.use_mirror_vertex_groups = False
me_cube_011.update()
me_cube_010 = bpy.data.meshes.new('Cube.010')
me_cube_010.from_pydata([(-2.601, -0.066, -1.0), (-2.601, 0.066, -1.0), (0.03931, -0.066, -1.0), (0.03931, 0.066, -1.0), (-2.601, -0.066, 1.0), (-2.601, 0.066, 1.0), (0.03931, 0.066, 1.0), (0.03931, -0.066, 1.0)], [], [(0, 4, 5, 1), (1, 5, 6, 3), (3, 6, 7, 2), (2, 7, 4, 0), (1, 3, 2, 0), (4, 7, 6, 5)])
_uv = me_cube_010.uv_layers.new(name='UVMap')
_uv.uv.foreach_set('vector', [0.01072, 0.9897, 0.01072, 0.5765, 0.03902, 0.5765, 0.03902, 0.9897, 0.8898, 0.5558, 0.461, 0.5558, 0.461, 0.01033, 0.8898, 0.01033, 0.08876, 0.5765, 0.08876, 0.9897, 0.06046, 0.9897, 0.06046, 0.5765, 0.01072, 0.01033, 0.4395, 0.01033, 0.4395, 0.5558, 0.01072, 0.5558, 0.961, 0.5558, 0.961, 0.01033, 0.9893, 0.01033, 0.9893, 0.5558, 0.9112, 0.5558, 0.9112, 0.01033, 0.9395, 0.01033, 0.9395, 0.5558])
me_cube_010.materials.append(mat_uwall)
me_cube_010.use_remesh_preserve_volume = False
me_cube_010.use_remesh_preserve_attributes = False
me_cube_010.use_mirror_vertex_groups = False
me_cube_010.update()
me_cube_009 = bpy.data.meshes.new('Cube.009')
me_cube_009.from_pydata([(-2.601, -0.066, -1.0), (-2.601, 0.066, -1.0), (0.03931, -0.066, -1.0), (0.03931, 0.066, -1.0), (-2.601, -0.066, 1.0), (-2.601, 0.066, 1.0), (0.03931, 0.066, 1.0), (0.03931, -0.066, 1.0)], [], [(0, 4, 5, 1), (1, 5, 6, 3), (3, 6, 7, 2), (2, 7, 4, 0), (1, 3, 2, 0), (4, 7, 6, 5)])
_uv = me_cube_009.uv_layers.new(name='UVMap')
_uv.uv.foreach_set('vector', [0.01072, 0.9897, 0.01072, 0.5765, 0.03902, 0.5765, 0.03902, 0.9897, 0.8898, 0.5558, 0.461, 0.5558, 0.461, 0.01033, 0.8898, 0.01033, 0.08876, 0.5765, 0.08876, 0.9897, 0.06046, 0.9897, 0.06046, 0.5765, 0.01072, 0.01033, 0.4395, 0.01033, 0.4395, 0.5558, 0.01072, 0.5558, 0.961, 0.5558, 0.961, 0.01033, 0.9893, 0.01033, 0.9893, 0.5558, 0.9112, 0.5558, 0.9112, 0.01033, 0.9395, 0.01033, 0.9395, 0.5558])
me_cube_009.materials.append(mat_uwall)
me_cube_009.use_remesh_preserve_volume = False
me_cube_009.use_remesh_preserve_attributes = False
me_cube_009.use_mirror_vertex_groups = False
me_cube_009.update()
me_cube_008 = bpy.data.meshes.new('Cube.008')
me_cube_008.from_pydata([(-2.601, -0.066, -1.0), (-2.601, 0.066, -1.0), (0.03931, -0.066, -1.0), (0.03931, 0.066, -1.0), (-2.601, -0.066, 1.0), (-2.601, 0.066, 1.0), (0.03931, 0.066, 1.0), (0.03931, -0.066, 1.0)], [], [(0, 4, 5, 1), (1, 5, 6, 3), (3, 6, 7, 2), (2, 7, 4, 0), (1, 3, 2, 0), (4, 7, 6, 5)])
_uv = me_cube_008.uv_layers.new(name='UVMap')
_uv.uv.foreach_set('vector', [0.01072, 0.9897, 0.01072, 0.5765, 0.03902, 0.5765, 0.03902, 0.9897, 0.8898, 0.5558, 0.461, 0.5558, 0.461, 0.01033, 0.8898, 0.01033, 0.08876, 0.5765, 0.08876, 0.9897, 0.06046, 0.9897, 0.06046, 0.5765, 0.01072, 0.01033, 0.4395, 0.01033, 0.4395, 0.5558, 0.01072, 0.5558, 0.961, 0.5558, 0.961, 0.01033, 0.9893, 0.01033, 0.9893, 0.5558, 0.9112, 0.5558, 0.9112, 0.01033, 0.9395, 0.01033, 0.9395, 0.5558])
me_cube_008.materials.append(mat_uwall)
me_cube_008.use_remesh_preserve_volume = False
me_cube_008.use_remesh_preserve_attributes = False
me_cube_008.use_mirror_vertex_groups = False
me_cube_008.update()
me_cube_005 = bpy.data.meshes.new('Cube.005')
me_cube_005.from_pydata([(-2.601, -0.066, -1.0), (-2.601, 0.066, -1.0), (0.03931, -0.066, -1.0), (0.03931, 0.066, -1.0), (-2.601, -0.066, 1.0), (-2.601, 0.066, 1.0), (0.03931, 0.066, 1.0), (0.03931, -0.066, 1.0)], [], [(0, 4, 5, 1), (1, 5, 6, 3), (3, 6, 7, 2), (2, 7, 4, 0), (1, 3, 2, 0), (4, 7, 6, 5)])
_uv = me_cube_005.uv_layers.new(name='UVMap')
_uv.uv.foreach_set('vector', [0.01072, 0.9897, 0.01072, 0.5765, 0.03902, 0.5765, 0.03902, 0.9897, 0.8898, 0.5558, 0.461, 0.5558, 0.461, 0.01033, 0.8898, 0.01033, 0.08876, 0.5765, 0.08876, 0.9897, 0.06046, 0.9897, 0.06046, 0.5765, 0.01072, 0.01033, 0.4395, 0.01033, 0.4395, 0.5558, 0.01072, 0.5558, 0.961, 0.5558, 0.961, 0.01033, 0.9893, 0.01033, 0.9893, 0.5558, 0.9112, 0.5558, 0.9112, 0.01033, 0.9395, 0.01033, 0.9395, 0.5558])
me_cube_005.materials.append(mat_uwall)
me_cube_005.use_remesh_preserve_volume = False
me_cube_005.use_remesh_preserve_attributes = False
me_cube_005.use_mirror_vertex_groups = False
me_cube_005.update()
me_cube_004 = bpy.data.meshes.new('Cube.004')
me_cube_004.from_pydata([(-2.601, -0.066, -1.0), (-2.601, 0.066, -1.0), (0.03931, -0.066, -1.0), (0.03931, 0.066, -1.0), (-2.601, -0.066, 1.0), (-2.601, 0.066, 1.0), (0.03931, 0.066, 1.0), (0.03931, -0.066, 1.0)], [], [(0, 4, 5, 1), (1, 5, 6, 3), (3, 6, 7, 2), (2, 7, 4, 0), (1, 3, 2, 0), (4, 7, 6, 5)])
_uv = me_cube_004.uv_layers.new(name='UVMap')
_uv.uv.foreach_set('vector', [0.01072, 0.9897, 0.01072, 0.5765, 0.03902, 0.5765, 0.03902, 0.9897, 0.8898, 0.5558, 0.461, 0.5558, 0.461, 0.01033, 0.8898, 0.01033, 0.08876, 0.5765, 0.08876, 0.9897, 0.06046, 0.9897, 0.06046, 0.5765, 0.01072, 0.01033, 0.4395, 0.01033, 0.4395, 0.5558, 0.01072, 0.5558, 0.961, 0.5558, 0.961, 0.01033, 0.9893, 0.01033, 0.9893, 0.5558, 0.9112, 0.5558, 0.9112, 0.01033, 0.9395, 0.01033, 0.9395, 0.5558])
me_cube_004.materials.append(mat_uwall)
me_cube_004.use_remesh_preserve_volume = False
me_cube_004.use_remesh_preserve_attributes = False
me_cube_004.use_mirror_vertex_groups = False
me_cube_004.update()
me_cube_002 = bpy.data.meshes.new('Cube.002')
me_cube_002.from_pydata([(-2.601, -0.066, -1.0), (-2.601, 0.066, -1.0), (0.03931, -0.066, -1.0), (0.03931, 0.066, -1.0), (-2.601, -0.066, 1.0), (-2.601, 0.066, 1.0), (0.03931, 0.066, 1.0), (0.03931, -0.066, 1.0)], [], [(0, 4, 5, 1), (1, 5, 6, 3), (3, 6, 7, 2), (2, 7, 4, 0), (1, 3, 2, 0), (4, 7, 6, 5)])
_uv = me_cube_002.uv_layers.new(name='UVMap')
_uv.uv.foreach_set('vector', [0.01072, 0.9897, 0.01072, 0.5765, 0.03902, 0.5765, 0.03902, 0.9897, 0.8898, 0.5558, 0.461, 0.5558, 0.461, 0.01033, 0.8898, 0.01033, 0.08876, 0.5765, 0.08876, 0.9897, 0.06046, 0.9897, 0.06046, 0.5765, 0.01072, 0.01033, 0.4395, 0.01033, 0.4395, 0.5558, 0.01072, 0.5558, 0.961, 0.5558, 0.961, 0.01033, 0.9893, 0.01033, 0.9893, 0.5558, 0.9112, 0.5558, 0.9112, 0.01033, 0.9395, 0.01033, 0.9395, 0.5558])
me_cube_002.materials.append(mat_uwall)
me_cube_002.use_remesh_preserve_volume = False
me_cube_002.use_remesh_preserve_attributes = False
me_cube_002.use_mirror_vertex_groups = False
me_cube_002.update()
me_cube_001 = bpy.data.meshes.new('Cube.001')
me_cube_001.from_pydata([(-2.601, -0.066, -1.0), (-2.601, 0.066, -1.0), (0.03931, -0.066, -1.0), (0.03931, 0.066, -1.0), (-2.601, -0.066, 1.0), (-2.601, 0.066, 1.0), (0.03931, 0.066, 1.0), (0.03931, -0.066, 1.0)], [], [(0, 4, 5, 1), (1, 5, 6, 3), (3, 6, 7, 2), (2, 7, 4, 0), (1, 3, 2, 0), (4, 7, 6, 5)])
_uv = me_cube_001.uv_layers.new(name='UVMap')
_uv.uv.foreach_set('vector', [0.01072, 0.9897, 0.01072, 0.5765, 0.03902, 0.5765, 0.03902, 0.9897, 0.8898, 0.5558, 0.461, 0.5558, 0.461, 0.01033, 0.8898, 0.01033, 0.08876, 0.5765, 0.08876, 0.9897, 0.06046, 0.9897, 0.06046, 0.5765, 0.01072, 0.01033, 0.4395, 0.01033, 0.4395, 0.5558, 0.01072, 0.5558, 0.961, 0.5558, 0.961, 0.01033, 0.9893, 0.01033, 0.9893, 0.5558, 0.9112, 0.5558, 0.9112, 0.01033, 0.9395, 0.01033, 0.9395, 0.5558])
me_cube_001.materials.append(mat_uwall)
me_cube_001.use_remesh_preserve_volume = False
me_cube_001.use_remesh_preserve_attributes = False
me_cube_001.use_mirror_vertex_groups = False
me_cube_001.update()
me_cube = bpy.data.meshes.new('Cube')
me_cube.from_pydata([(1.0, 1.0, -1.0), (1.0, -1.0, -1.0), (-1.0, -1.0, -1.0), (-1.0, 1.0, -1.0), (1.0, 1.0, 1.333), (1.0, -1.0, 1.333), (-1.0, -1.0, 1.333), (-1.0, 1.0, 1.333), (-1.0, -1.0, 0.3333), (-1.0, 1.0, 0.3333), (1.0, 1.0, 0.3333), (1.0, -1.0, 0.3333), (2.682e-07, 1.0, 2.0), (-5.066e-07, -1.0, 2.0), (1.788e-07, 1.0, 0.3), (0.0, -1.0, 0.3), (0.5267, 1.0, 0.3), (0.5267, -1.0, 0.3), (-0.5233, 1.0, 0.3), (-0.5233, -1.0, 0.3), (0.525, 1.0, -1.0), (0.525, -1.0, -1.0), (-0.525, 1.0, -1.0), (-0.525, -1.0, -1.0)], [], [(22, 23, 2, 3), (4, 7, 6, 5), (10, 4, 5, 11), (11, 5, 6, 8), (8, 6, 7, 9), (10, 0, 20, 16, 14, 18, 22, 3, 9), (4, 10, 9, 7), (2, 8, 9, 3), (1, 11, 8, 2, 23, 19, 15, 17, 21), (0, 10, 11, 1), (10, 9, 8, 11), (6, 5, 13), (4, 7, 12), (16, 17, 15, 14), (20, 21, 17, 16), (14, 15, 19, 18), (0, 1, 21, 20), (18, 19, 23, 22)])
_uv = me_cube.uv_layers.new(name='UVMap')
_uv.uv.foreach_set('vector', [0.9071, 0.2808, 0.9071, 0.006849, 0.975, 0.006849, 0.975, 0.2808, 0.8929, 0.3402, 0.8929, 0.6142, 0.6071, 0.6142, 0.6071, 0.3402, 0.007128, 0.5685, 0.007128, 0.4315, 0.2928, 0.4315, 0.2928, 0.5685, 0.007143, 0.2352, 0.007143, 0.09817, 0.2929, 0.09817, 0.2929, 0.2352, 0.007143, 0.5685, 0.007143, 0.4315, 0.2929, 0.4315, 0.2929, 0.5685, 0.2925, 0.2352, 0.2925, 0.4178, 0.2247, 0.4178, 0.2249, 0.2397, 0.1497, 0.2397, 0.07492, 0.2397, 0.07468, 0.4178, 0.006822, 0.4178, 0.006822, 0.2352, 0.2925, 0.09817, 0.2925, 0.2352, 0.006822, 0.2352, 0.006822, 0.09817, 0.007143, 0.7511, 0.007143, 0.5685, 0.2929, 0.5685, 0.2929, 0.7511, 0.007143, 0.4178, 0.007143, 0.2352, 0.2929, 0.2352, 0.2929, 0.4178, 0.225, 0.4178, 0.2248, 0.2397, 0.15, 0.2397, 0.07476, 0.2397, 0.075, 0.4178, 0.007128, 0.7511, 0.007128, 0.5685, 0.2928, 0.5685, 0.2928, 0.7511, 0.3071, 0.4315, 0.5929, 0.4315, 0.5929, 0.7055, 0.3071, 0.7055, 0.2929, 0.09817, 0.007143, 0.09817, 0.15, 0.006849, 0.2925, 0.09817, 0.006822, 0.09817, 0.1497, 0.006849, 0.4571, 0.7192, 0.4571, 0.9932, 0.3819, 0.9932, 0.3819, 0.7192, 0.7929, 0.6279, 0.7929, 0.9018, 0.6071, 0.9018, 0.6071, 0.6279, 0.3819, 0.7192, 0.3819, 0.9932, 0.3071, 0.9932, 0.3071, 0.7192, 0.9071, 0.6142, 0.9071, 0.3402, 0.975, 0.3402, 0.975, 0.6142, 0.8071, 0.9018, 0.8071, 0.6279, 0.9929, 0.6279, 0.9929, 0.9018])
me_cube.materials.append(mat_stables)
me_cube.use_remesh_preserve_volume = False
me_cube.use_remesh_preserve_attributes = False
me_cube.use_mirror_vertex_groups = False
me_cube.update()
me_cube_003 = bpy.data.meshes.new('Cube.003')
me_cube_003.from_pydata([(-2.601, -0.066, -1.0), (-2.601, 0.066, -1.0), (0.03931, -0.066, -1.0), (0.03931, 0.066, -1.0), (-2.601, -0.066, 1.0), (-2.601, 0.066, 1.0), (0.03931, 0.066, 1.0), (0.03931, -0.066, 1.0)], [], [(0, 4, 5, 1), (1, 5, 6, 3), (3, 6, 7, 2), (2, 7, 4, 0), (1, 3, 2, 0), (4, 7, 6, 5)])
_uv = me_cube_003.uv_layers.new(name='UVMap')
_uv.uv.foreach_set('vector', [0.01072, 0.9897, 0.01072, 0.5765, 0.03902, 0.5765, 0.03902, 0.9897, 0.8898, 0.5558, 0.461, 0.5558, 0.461, 0.01033, 0.8898, 0.01033, 0.08876, 0.5765, 0.08876, 0.9897, 0.06046, 0.9897, 0.06046, 0.5765, 0.01072, 0.01033, 0.4395, 0.01033, 0.4395, 0.5558, 0.01072, 0.5558, 0.961, 0.5558, 0.961, 0.01033, 0.9893, 0.01033, 0.9893, 0.5558, 0.9112, 0.5558, 0.9112, 0.01033, 0.9395, 0.01033, 0.9395, 0.5558])
me_cube_003.materials.append(mat_uwall)
me_cube_003.use_remesh_preserve_volume = False
me_cube_003.use_remesh_preserve_attributes = False
me_cube_003.use_mirror_vertex_groups = False
me_cube_003.update()
me_cube_014 = bpy.data.meshes.new('Cube.014')
me_cube_014.from_pydata([(-1.082, -0.066, -1.12), (-1.082, 0.066, -1.12), (0.8923, -0.066, -1.12), (0.8923, 0.066, -1.12), (-1.082, -0.066, 0.96), (-1.082, 0.066, 0.96), (0.8923, 0.066, 0.96), (0.8923, -0.066, 0.96)], [], [(0, 4, 5, 1), (1, 5, 6, 3), (3, 6, 7, 2), (2, 7, 4, 0), (1, 3, 2, 0), (4, 7, 6, 5)])
_uv = me_cube_014.uv_layers.new(name='UVMap')
_uv.uv.foreach_set('vector', [0.01205, 0.9885, 0.01205, 0.5115, 0.04387, 0.5115, 0.04387, 0.9885, 0.5121, 0.4885, 0.5121, 0.01147, 0.9879, 0.01147, 0.9879, 0.4885, 0.09979, 0.5115, 0.09979, 0.9885, 0.06797, 0.9885, 0.06797, 0.5115, 0.01205, 0.4885, 0.01205, 0.01147, 0.4879, 0.01147, 0.4879, 0.4885, 0.1798, 0.9643, 0.1798, 0.5115, 0.2116, 0.5115, 0.2116, 0.9643, 0.1239, 0.9643, 0.1239, 0.5115, 0.1557, 0.5115, 0.1557, 0.9643])
me_cube_014.materials.append(mat_udoor)
me_cube_014.use_remesh_preserve_volume = False
me_cube_014.use_remesh_preserve_attributes = False
me_cube_014.use_mirror_vertex_groups = False
me_cube_014.update()
me_cube_028 = bpy.data.meshes.new('Cube.028')
me_cube_028.from_pydata([(-1.0, -1.0, -1.0), (-1.0, -1.0, 1.0), (-1.0, 1.0, -1.0), (-1.0, 1.0, 1.0), (1.0, -1.0, -1.0), (1.0, -1.0, 1.0), (1.0, 1.0, -1.0), (1.0, 1.0, 1.0)], [], [(0, 1, 3, 2), (2, 3, 7, 6), (6, 7, 5, 4), (4, 5, 1, 0), (2, 6, 4, 0), (7, 3, 1, 5)])
_uv = me_cube_028.uv_layers.new(name='UVMap')
_uv.uv.foreach_set('vector', [0.6587, 0.3254, 0.3413, 0.3254, 0.3413, 0.007937, 0.6587, 0.007937, 0.3254, 0.6587, 0.007937, 0.6587, 0.007937, 0.3413, 0.3254, 0.3413, 0.3254, 0.3254, 0.007937, 0.3254, 0.007937, 0.007937, 0.3254, 0.007937, 0.3413, 0.6587, 0.3413, 0.3413, 0.6587, 0.3413, 0.6587, 0.6587, 0.9921, 0.3254, 0.6746, 0.3254, 0.6746, 0.007937, 0.9921, 0.007937, 0.3254, 0.6746, 0.3254, 0.9921, 0.007937, 0.9921, 0.007937, 0.6746])
me_cube_028.materials.append(mat_usdoor)
me_cube_028.use_remesh_preserve_volume = False
me_cube_028.use_remesh_preserve_attributes = False
me_cube_028.use_mirror_vertex_groups = False
me_cube_028.update()
me_cube_029 = bpy.data.meshes.new('Cube.029')
me_cube_029.from_pydata([(-1.0, -1.0, -1.0), (-1.0, -1.0, 1.0), (-1.0, 1.0, -1.0), (-1.0, 1.0, 1.0), (1.0, -1.0, -1.0), (1.0, -1.0, 1.0), (1.0, 1.0, -1.0), (1.0, 1.0, 1.0)], [], [(0, 1, 3, 2), (2, 3, 7, 6), (6, 7, 5, 4), (4, 5, 1, 0), (2, 6, 4, 0), (7, 3, 1, 5)])
_uv = me_cube_029.uv_layers.new(name='UVMap')
_uv.uv.foreach_set('vector', [0.6587, 0.3254, 0.3413, 0.3254, 0.3413, 0.007937, 0.6587, 0.007937, 0.3254, 0.6587, 0.007937, 0.6587, 0.007937, 0.3413, 0.3254, 0.3413, 0.3254, 0.3254, 0.007937, 0.3254, 0.007937, 0.007937, 0.3254, 0.007937, 0.3413, 0.6587, 0.3413, 0.3413, 0.6587, 0.3413, 0.6587, 0.6587, 0.9921, 0.3254, 0.6746, 0.3254, 0.6746, 0.007937, 0.9921, 0.007937, 0.3254, 0.6746, 0.3254, 0.9921, 0.007937, 0.9921, 0.007937, 0.6746])
me_cube_029.materials.append(mat_usdoor)
me_cube_029.use_remesh_preserve_volume = False
me_cube_029.use_remesh_preserve_attributes = False
me_cube_029.use_mirror_vertex_groups = False
me_cube_029.update()

# ---- objects
ob_udoor7 = bpy.data.objects.new('uDoor7', me_cube_037)
ob_udoor8 = bpy.data.objects.new('uDoor8', me_cube_036)
ob_udoor6 = bpy.data.objects.new('uDoor6', me_cube_035)
ob_udoor5 = bpy.data.objects.new('uDoor5', me_cube_034)
ob_udoor3 = bpy.data.objects.new('uDoor3', me_cube_025)
ob_udoor4 = bpy.data.objects.new('uDoor4', me_cube_024)
ob_udoor2 = bpy.data.objects.new('uDoor2', me_cube_023)
ob_udoor1 = bpy.data.objects.new('uDoor1', me_cube_022)
ob_udoor9 = bpy.data.objects.new('uDoor9', me_cube_021)
ob_udoor10 = bpy.data.objects.new('uDoor10', me_cube_020)
ob_udoor12 = bpy.data.objects.new('uDoor12', me_cube_019)
ob_udoor11 = bpy.data.objects.new('uDoor11', me_cube_018)
ob_udoor13 = bpy.data.objects.new('uDoor13', me_cube_007)
ob_udoor14 = bpy.data.objects.new('uDoor14', me_cube_006)
ob_teamcolor = bpy.data.objects.new('teamColor', me_cube_017)
ob_u_sdoor4 = bpy.data.objects.new('U_sDoor4', me_cube_016)
ob_u_sdoor3 = bpy.data.objects.new('U_sDoor3', me_cube_015)
ob_u_sdoor2 = bpy.data.objects.new('U_sDoor2', me_cube_013)
ob_wall10 = bpy.data.objects.new('wall10', me_cube_012)
ob_wall6 = bpy.data.objects.new('wall6', me_cube_011)
ob_wall7 = bpy.data.objects.new('wall7', me_cube_010)
ob_wall8 = bpy.data.objects.new('wall8', me_cube_009)
ob_wall9 = bpy.data.objects.new('wall9', me_cube_008)
ob_wall4 = bpy.data.objects.new('wall4', me_cube_005)
ob_wall3 = bpy.data.objects.new('wall3', me_cube_004)
ob_wall2 = bpy.data.objects.new('wall2', me_cube_002)
ob_wall1 = bpy.data.objects.new('wall1', me_cube_001)
ob_cube = bpy.data.objects.new('Cube', me_cube)
ob_camera = bpy.data.objects.new('Camera', cam_camera)
ob_wall5 = bpy.data.objects.new('wall5', me_cube_003)
ob_u_sdoor1 = bpy.data.objects.new('U_sDoor1', me_cube_014)
ob_udoor16 = bpy.data.objects.new('uDoor16', me_cube_028)
ob_udoor15 = bpy.data.objects.new('uDoor15', me_cube_029)
ob_lamp = bpy.data.objects.new('Lamp', light_lamp_004)
ob_lamp_001 = bpy.data.objects.new('Lamp.001', light_lamp_001)
ob_lamp_002 = bpy.data.objects.new('Lamp.002', light_lamp_002)
ob_lamp_003 = bpy.data.objects.new('Lamp.003', light_lamp_003)
ob_spot = bpy.data.objects.new('Spot', light_spot)

# ---- transforms, parenting, visibility, modifiers, constraints
ob_udoor7.location = (5.816, 2.829, 1.13)
ob_udoor7.scale = (0.05, 0.5197, 1.1)
ob_udoor7.lineart.crease_threshold = 0.0
ob_udoor8.location = (5.816, 3.9, 1.13)
ob_udoor8.scale = (0.05, 0.5197, 1.1)
ob_udoor8.lineart.crease_threshold = 0.0
ob_udoor6.location = (5.816, 1.657, 1.13)
ob_udoor6.scale = (0.05, 0.5197, 1.1)
ob_udoor6.lineart.crease_threshold = 0.0
ob_udoor5.location = (5.816, 0.5856, 1.13)
ob_udoor5.scale = (0.05, 0.5197, 1.1)
ob_udoor5.lineart.crease_threshold = 0.0
ob_udoor3.location = (5.816, -1.662, 1.13)
ob_udoor3.scale = (0.05, 0.5197, 1.1)
ob_udoor3.lineart.crease_threshold = 0.0
ob_udoor4.location = (5.816, -0.5906, 1.13)
ob_udoor4.scale = (0.05, 0.5197, 1.1)
ob_udoor4.lineart.crease_threshold = 0.0
ob_udoor2.location = (5.816, -2.818, 1.13)
ob_udoor2.scale = (0.05, 0.5197, 1.1)
ob_udoor2.lineart.crease_threshold = 0.0
ob_udoor1.location = (5.816, -3.889, 1.13)
ob_udoor1.scale = (0.05, 0.5197, 1.1)
ob_udoor1.lineart.crease_threshold = 0.0
ob_udoor9.location = (-5.9, -3.889, 1.13)
ob_udoor9.scale = (0.05, 0.5197, 1.1)
ob_udoor9.lineart.crease_threshold = 0.0
ob_udoor10.location = (-5.9, -2.818, 1.13)
ob_udoor10.scale = (0.05, 0.5197, 1.1)
ob_udoor10.lineart.crease_threshold = 0.0
ob_udoor12.location = (-5.9, -0.5906, 1.13)
ob_udoor12.scale = (0.05, 0.5197, 1.1)
ob_udoor12.lineart.crease_threshold = 0.0
ob_udoor11.location = (-5.9, -1.662, 1.13)
ob_udoor11.scale = (0.05, 0.5197, 1.1)
ob_udoor11.lineart.crease_threshold = 0.0
ob_udoor13.location = (-5.9, 0.5856, 1.13)
ob_udoor13.scale = (0.05, 0.5197, 1.1)
ob_udoor13.lineart.crease_threshold = 0.0
ob_udoor14.location = (-5.9, 1.657, 1.13)
ob_udoor14.scale = (0.05, 0.5197, 1.1)
ob_udoor14.lineart.crease_threshold = 0.0
ob_teamcolor.location = (-0.001675, -1.064e-06, 4.454)
ob_teamcolor.scale = (3.0, 4.5, 3.0)
ob_teamcolor.lock_rotations_4d = False
ob_teamcolor.empty_display_type = 'ARROWS'
ob_teamcolor.lineart.crease_threshold = 0.0
ob_u_sdoor4.location = (0.8759, 4.458, 1.893)
ob_u_sdoor4.scale = (0.7904, 0.7495, 1.874)
ob_u_sdoor4.lineart.crease_threshold = 0.0
ob_u_sdoor3.location = (-0.8641, 4.458, 1.893)
ob_u_sdoor3.scale = (0.7904, 0.7495, 1.874)
ob_u_sdoor3.lineart.crease_threshold = 0.0
ob_u_sdoor2.location = (-0.8641, -4.442, 1.893)
ob_u_sdoor2.scale = (0.7904, 0.7495, 1.874)
ob_u_sdoor2.lineart.crease_threshold = 0.0
ob_wall10.location = (-2.96, 4.452, 1.898)
ob_wall10.scale = (1.171, 0.7495, 1.874)
ob_wall10.lineart.crease_threshold = 0.0
ob_wall6.location = (-2.96, -4.45, 1.898)
ob_wall6.scale = (1.171, 0.7495, 1.874)
ob_wall6.lineart.crease_threshold = 0.0
ob_wall7.location = (-2.96, -2.252, 1.898)
ob_wall7.scale = (1.171, 0.7495, 1.874)
ob_wall7.lineart.crease_threshold = 0.0
ob_wall8.location = (-2.96, -0.002446, 1.898)
ob_wall8.scale = (1.171, 0.7495, 1.874)
ob_wall8.lineart.crease_threshold = 0.0
ob_wall9.location = (-2.96, 2.248, 1.898)
ob_wall9.scale = (1.171, 0.7495, 1.874)
ob_wall9.lineart.crease_threshold = 0.0
ob_wall4.location = (5.94, 2.248, 1.898)
ob_wall4.scale = (1.171, 0.7495, 1.874)
ob_wall4.lineart.crease_threshold = 0.0
ob_wall3.location = (5.94, -0.002446, 1.898)
ob_wall3.scale = (1.171, 0.7495, 1.874)
ob_wall3.lineart.crease_threshold = 0.0
ob_wall2.location = (5.94, -2.252, 1.898)
ob_wall2.scale = (1.171, 0.7495, 1.874)
ob_wall2.lineart.crease_threshold = 0.0
ob_wall1.location = (5.94, -4.45, 1.898)
ob_wall1.scale = (1.171, 0.7495, 1.874)
ob_wall1.lineart.crease_threshold = 0.0
ob_cube.location = (0.0, 0.0, 2.8)
ob_cube.scale = (3.0, 4.5, 3.0)
ob_cube.lock_rotations_4d = False
ob_cube.empty_display_type = 'ARROWS'
ob_cube.lineart.crease_threshold = 0.0
ob_camera.location = (7.481, -6.508, 6.144)
ob_camera.rotation_euler = (1.109, 0.0, 0.8149)
ob_camera.lock_rotations_4d = False
ob_camera.empty_display_type = 'ARROWS'
ob_camera.color = (0.0, 0.0, 0.0, 0.0)
ob_camera.hide_viewport = True
ob_camera.display_type = 'WIRE'
ob_camera.lineart.crease_threshold = 0.0
ob_wall5.location = (5.94, 4.452, 1.898)
ob_wall5.scale = (1.171, 0.7495, 1.874)
ob_wall5.lineart.crease_threshold = 0.0
ob_u_sdoor1.location = (0.8759, -4.442, 1.893)
ob_u_sdoor1.scale = (0.7904, 0.7495, 1.874)
ob_u_sdoor1.lineart.crease_threshold = 0.0
ob_udoor16.location = (-5.9, 3.9, 1.13)
ob_udoor16.scale = (0.05, 0.5197, 1.1)
ob_udoor16.lineart.crease_threshold = 0.0
ob_udoor15.location = (-5.9, 2.829, 1.13)
ob_udoor15.scale = (0.05, 0.5197, 1.1)
ob_udoor15.lineart.crease_threshold = 0.0
ob_lamp.location = (0.07625, 7.005, 5.904)
ob_lamp.rotation_euler = (0.6503, 0.05522, 1.866)
ob_lamp.lock_rotations_4d = False
ob_lamp.empty_display_type = 'ARROWS'
ob_lamp.color = (0.0, 0.0, 0.0, 0.0)
ob_lamp.lineart.crease_threshold = 0.0
ob_lamp_001.location = (-8.924, 0.005454, 5.904)
ob_lamp_001.rotation_euler = (0.6503, 0.05522, 1.866)
ob_lamp_001.lock_rotations_4d = False
ob_lamp_001.empty_display_type = 'ARROWS'
ob_lamp_001.color = (0.0, 0.0, 0.0, 0.0)
ob_lamp_001.lineart.crease_threshold = 0.0
ob_lamp_002.location = (10.08, 0.005454, 5.904)
ob_lamp_002.rotation_euler = (0.6503, 0.05522, 1.866)
ob_lamp_002.lock_rotations_4d = False
ob_lamp_002.empty_display_type = 'ARROWS'
ob_lamp_002.color = (0.0, 0.0, 0.0, 0.0)
ob_lamp_002.lineart.crease_threshold = 0.0
ob_lamp_003.location = (0.07625, -7.995, 5.904)
ob_lamp_003.rotation_euler = (0.6503, 0.05522, 1.866)
ob_lamp_003.lock_rotations_4d = False
ob_lamp_003.empty_display_type = 'ARROWS'
ob_lamp_003.color = (0.0, 0.0, 0.0, 0.0)
ob_lamp_003.lineart.crease_threshold = 0.0
ob_spot.location = (0.0, 0.0, 21.0)
ob_spot.lineart.crease_threshold = 0.0

# ---- collection membership
col_collection_1.objects.link(ob_udoor7)
col_collection_1.objects.link(ob_udoor8)
col_collection_1.objects.link(ob_udoor6)
col_collection_1.objects.link(ob_udoor5)
col_collection_1.objects.link(ob_udoor3)
col_collection_1.objects.link(ob_udoor4)
col_collection_1.objects.link(ob_udoor2)
col_collection_1.objects.link(ob_udoor1)
col_collection_1.objects.link(ob_udoor9)
col_collection_1.objects.link(ob_udoor10)
col_collection_1.objects.link(ob_udoor12)
col_collection_1.objects.link(ob_udoor11)
col_collection_1.objects.link(ob_udoor13)
col_collection_1.objects.link(ob_udoor14)
col_collection_1.objects.link(ob_teamcolor)
col_collection_1.objects.link(ob_u_sdoor4)
col_collection_1.objects.link(ob_u_sdoor3)
col_collection_1.objects.link(ob_u_sdoor2)
col_collection_1.objects.link(ob_wall10)
col_collection_1.objects.link(ob_wall6)
col_collection_1.objects.link(ob_wall7)
col_collection_1.objects.link(ob_wall8)
col_collection_1.objects.link(ob_wall9)
col_collection_1.objects.link(ob_wall4)
col_collection_1.objects.link(ob_wall3)
col_collection_1.objects.link(ob_wall2)
col_collection_1.objects.link(ob_wall1)
col_collection_1.objects.link(ob_cube)
col_collection_1.objects.link(ob_camera)
col_collection_1.objects.link(ob_wall5)
col_collection_1.objects.link(ob_u_sdoor1)
col_collection_1.objects.link(ob_udoor16)
col_collection_1.objects.link(ob_udoor15)
col_collection_1.objects.link(ob_lamp)
col_collection_1.objects.link(ob_lamp_001)
col_collection_1.objects.link(ob_lamp_002)
col_collection_1.objects.link(ob_lamp_003)
col_collection_1.objects.link(ob_spot)

# ---- scene / render settings (as saved in the file)
scene.camera = ob_camera
scene.frame_start = 1; scene.frame_end = 250; scene.frame_set(1)
scene.render.engine = 'BLENDER_EEVEE_NEXT'
scene.render.resolution_percentage = 50
scene.render.dither_intensity = 0.0
scene.cycles.use_denoising = False
scene.cycles.samples = 128
scene.cycles.sampling_pattern = 'TABULATED_SOBOL'
scene.cycles.use_adaptive_sampling = False
scene.cycles.use_light_tree = False
scene.cycles.blur_glossy = 0.0
scene.cycles.sample_clamp_indirect = 0.0
scene.view_settings.view_transform = 'Standard'
bpy.context.view_layer.update()
